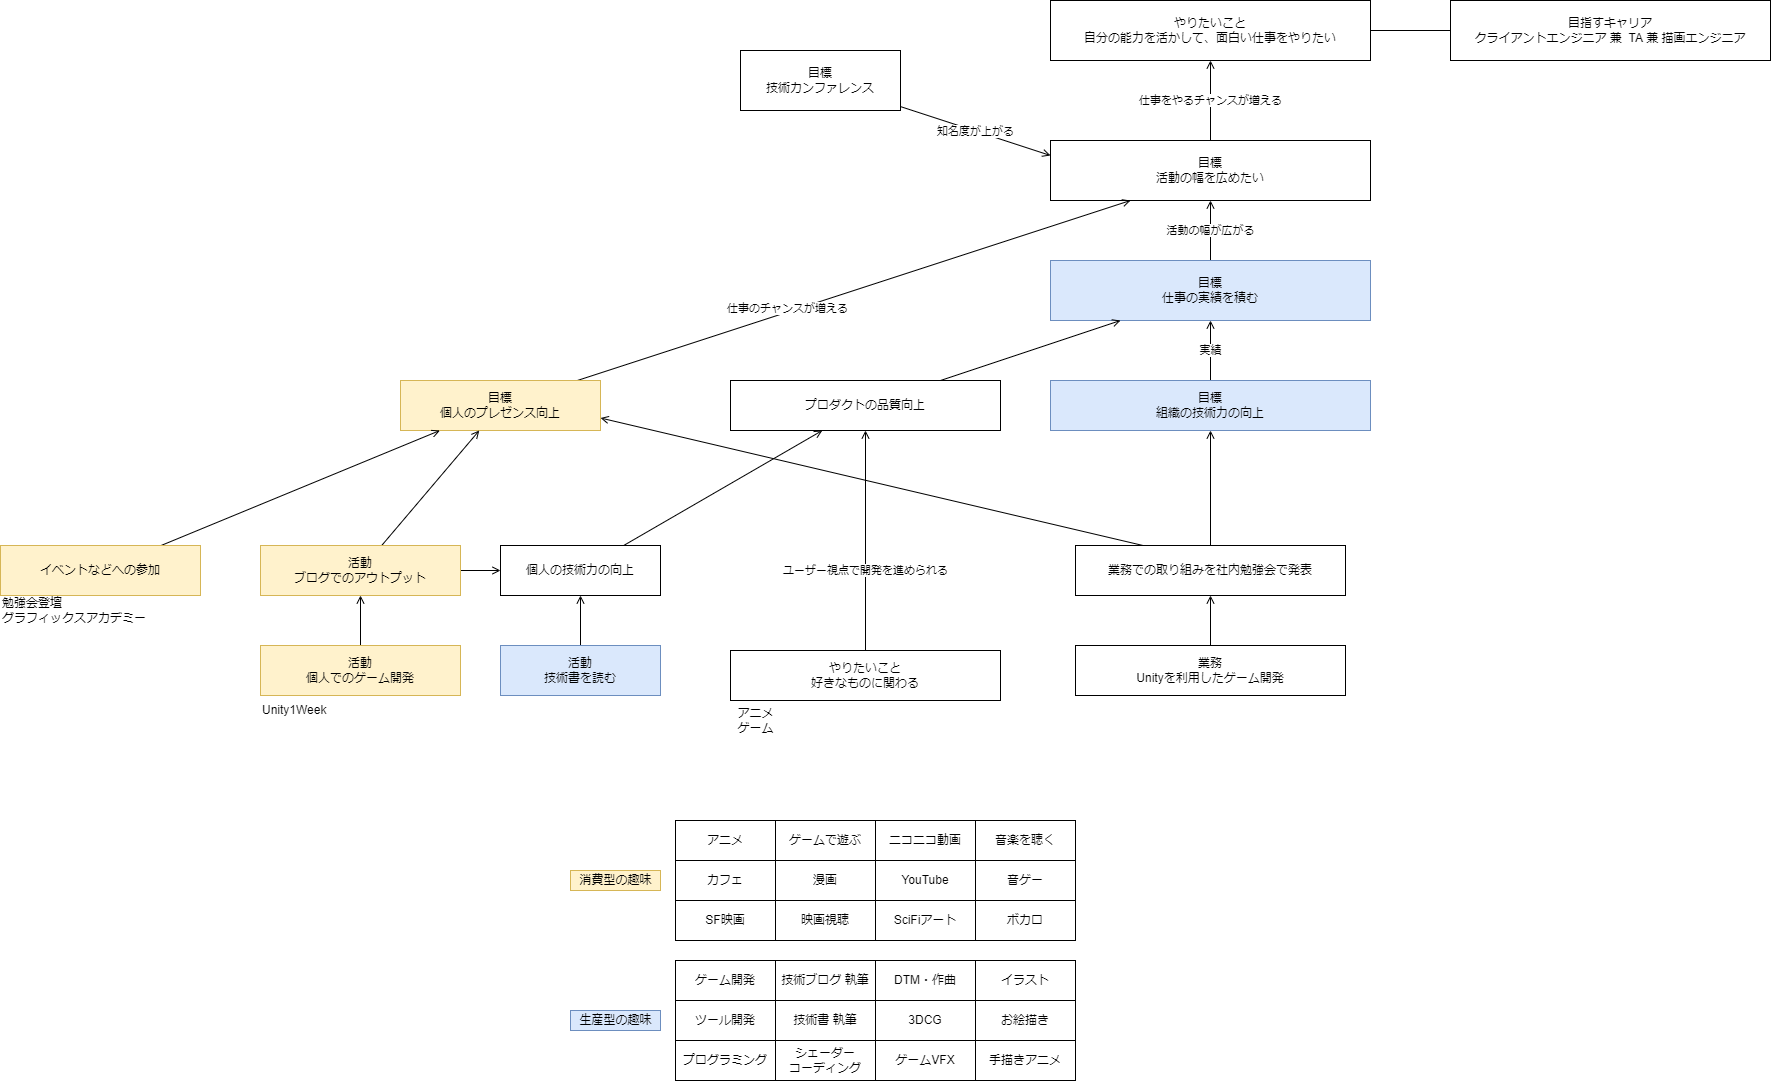

The diagram above was exported from draw.io. Its source (the exported page's mxGraphModel, read from the mxfile embedded in the PNG):
<mxGraphModel dx="2615" dy="781" grid="1" gridSize="10" guides="1" tooltips="1" connect="1" arrows="1" fold="1" page="0" pageScale="1" pageWidth="827" pageHeight="1169" math="0" shadow="0">
  <root>
    <mxCell id="0" />
    <mxCell id="1" parent="0" />
    <mxCell id="5" value="目指すキャリア&lt;br&gt;クライアントエンジニア 兼&amp;nbsp; TA 兼 描画エンジニア" style="rounded=0;whiteSpace=wrap;html=1;" parent="1" vertex="1">
      <mxGeometry x="640" y="60" width="320" height="60" as="geometry" />
    </mxCell>
    <mxCell id="10" style="edgeStyle=none;html=1;endArrow=none;endFill=0;" parent="1" source="6" target="5" edge="1">
      <mxGeometry relative="1" as="geometry" />
    </mxCell>
    <mxCell id="6" value="やりたいこと&lt;br&gt;自分の能力を活かして、面白い仕事をやりたい" style="rounded=0;whiteSpace=wrap;html=1;" parent="1" vertex="1">
      <mxGeometry x="240" y="60" width="320" height="60" as="geometry" />
    </mxCell>
    <mxCell id="11" value="仕事をやるチャンスが増える" style="edgeStyle=none;html=1;endArrow=open;endFill=0;startArrow=none;startFill=0;" parent="1" source="7" target="6" edge="1">
      <mxGeometry relative="1" as="geometry" />
    </mxCell>
    <mxCell id="7" value="目標&lt;br&gt;活動の幅を広めたい" style="rounded=0;whiteSpace=wrap;html=1;" parent="1" vertex="1">
      <mxGeometry x="240" y="200" width="320" height="60" as="geometry" />
    </mxCell>
    <mxCell id="14" value="知名度が上がる" style="edgeStyle=none;html=1;entryX=0;entryY=0.25;entryDx=0;entryDy=0;startArrow=none;startFill=0;endArrow=open;endFill=0;" parent="1" source="12" target="7" edge="1">
      <mxGeometry relative="1" as="geometry" />
    </mxCell>
    <mxCell id="12" value="目標&lt;br&gt;技術カンファレンス" style="rounded=0;whiteSpace=wrap;html=1;" parent="1" vertex="1">
      <mxGeometry x="-70" y="110" width="160" height="60" as="geometry" />
    </mxCell>
    <mxCell id="16" value="活動の幅が広がる" style="edgeStyle=none;html=1;startArrow=none;startFill=0;endArrow=open;endFill=0;" parent="1" source="15" target="7" edge="1">
      <mxGeometry relative="1" as="geometry" />
    </mxCell>
    <mxCell id="15" value="目標&lt;br&gt;仕事の実績を積む" style="rounded=0;whiteSpace=wrap;html=1;fillColor=#dae8fc;strokeColor=#6c8ebf;" parent="1" vertex="1">
      <mxGeometry x="240" y="320" width="320" height="60" as="geometry" />
    </mxCell>
    <mxCell id="36" style="edgeStyle=none;html=1;entryX=0.25;entryY=1;entryDx=0;entryDy=0;startArrow=none;startFill=0;endArrow=open;endFill=0;" parent="1" source="17" target="7" edge="1">
      <mxGeometry relative="1" as="geometry" />
    </mxCell>
    <mxCell id="91" value="仕事のチャンスが増える" style="edgeLabel;html=1;align=center;verticalAlign=middle;resizable=0;points=[];" parent="36" vertex="1" connectable="0">
      <mxGeometry x="-0.2352" y="4" relative="1" as="geometry">
        <mxPoint as="offset" />
      </mxGeometry>
    </mxCell>
    <mxCell id="17" value="目標&lt;br&gt;個人のプレゼンス向上" style="rounded=0;whiteSpace=wrap;html=1;fillColor=#fff2cc;strokeColor=#d6b656;" parent="1" vertex="1">
      <mxGeometry x="-410" y="440" width="200" height="50" as="geometry" />
    </mxCell>
    <mxCell id="20" style="edgeStyle=none;html=1;startArrow=none;startFill=0;endArrow=open;endFill=0;" parent="1" source="19" target="17" edge="1">
      <mxGeometry relative="1" as="geometry" />
    </mxCell>
    <mxCell id="25" style="edgeStyle=none;html=1;startArrow=none;startFill=0;endArrow=open;endFill=0;" parent="1" source="19" target="24" edge="1">
      <mxGeometry relative="1" as="geometry" />
    </mxCell>
    <mxCell id="19" value="活動&lt;br&gt;ブログでのアウトプット" style="rounded=0;whiteSpace=wrap;html=1;fillColor=#fff2cc;strokeColor=#d6b656;" parent="1" vertex="1">
      <mxGeometry x="-550" y="605" width="200" height="50" as="geometry" />
    </mxCell>
    <mxCell id="22" style="edgeStyle=none;html=1;startArrow=none;startFill=0;endArrow=open;endFill=0;" parent="1" source="21" target="19" edge="1">
      <mxGeometry relative="1" as="geometry" />
    </mxCell>
    <mxCell id="21" value="活動&lt;br&gt;個人でのゲーム開発" style="rounded=0;whiteSpace=wrap;html=1;fillColor=#fff2cc;strokeColor=#d6b656;" parent="1" vertex="1">
      <mxGeometry x="-550" y="705" width="200" height="50" as="geometry" />
    </mxCell>
    <mxCell id="26" style="edgeStyle=none;html=1;startArrow=none;startFill=0;endArrow=open;endFill=0;" parent="1" source="23" target="24" edge="1">
      <mxGeometry relative="1" as="geometry" />
    </mxCell>
    <mxCell id="23" value="活動&lt;br&gt;技術書を読む" style="rounded=0;whiteSpace=wrap;html=1;fillColor=#dae8fc;strokeColor=#6c8ebf;" parent="1" vertex="1">
      <mxGeometry x="-310" y="705" width="160" height="50" as="geometry" />
    </mxCell>
    <mxCell id="88" style="edgeStyle=none;html=1;startArrow=none;startFill=0;endArrow=open;endFill=0;" parent="1" source="24" target="40" edge="1">
      <mxGeometry relative="1" as="geometry" />
    </mxCell>
    <mxCell id="24" value="個人の技術力の向上" style="rounded=0;whiteSpace=wrap;html=1;" parent="1" vertex="1">
      <mxGeometry x="-310" y="605" width="160" height="50" as="geometry" />
    </mxCell>
    <mxCell id="28" value="実績" style="edgeStyle=none;html=1;startArrow=none;startFill=0;endArrow=open;endFill=0;" parent="1" source="27" target="15" edge="1">
      <mxGeometry relative="1" as="geometry" />
    </mxCell>
    <mxCell id="27" value="目標&lt;br&gt;組織の技術力の向上" style="rounded=0;whiteSpace=wrap;html=1;fillColor=#dae8fc;strokeColor=#6c8ebf;" parent="1" vertex="1">
      <mxGeometry x="240" y="440" width="320" height="50" as="geometry" />
    </mxCell>
    <mxCell id="34" value="" style="edgeStyle=none;html=1;startArrow=none;startFill=0;endArrow=open;endFill=0;" parent="1" source="33" target="27" edge="1">
      <mxGeometry relative="1" as="geometry" />
    </mxCell>
    <mxCell id="90" style="edgeStyle=none;html=1;entryX=1;entryY=0.75;entryDx=0;entryDy=0;startArrow=none;startFill=0;endArrow=open;endFill=0;exitX=0.25;exitY=0;exitDx=0;exitDy=0;" parent="1" source="33" target="17" edge="1">
      <mxGeometry relative="1" as="geometry" />
    </mxCell>
    <mxCell id="33" value="業務での取り組みを社内勉強会で発表" style="rounded=0;whiteSpace=wrap;html=1;" parent="1" vertex="1">
      <mxGeometry x="265" y="605" width="270" height="50" as="geometry" />
    </mxCell>
    <mxCell id="39" style="edgeStyle=none;html=1;startArrow=none;startFill=0;endArrow=open;endFill=0;" parent="1" source="38" target="33" edge="1">
      <mxGeometry relative="1" as="geometry" />
    </mxCell>
    <mxCell id="38" value="業務&lt;br&gt;Unityを利用したゲーム開発" style="rounded=0;whiteSpace=wrap;html=1;" parent="1" vertex="1">
      <mxGeometry x="265" y="705" width="270" height="50" as="geometry" />
    </mxCell>
    <mxCell id="41" style="edgeStyle=none;html=1;startArrow=none;startFill=0;endArrow=open;endFill=0;" parent="1" source="40" target="15" edge="1">
      <mxGeometry relative="1" as="geometry" />
    </mxCell>
    <mxCell id="40" value="プロダクトの品質向上" style="rounded=0;whiteSpace=wrap;html=1;" parent="1" vertex="1">
      <mxGeometry x="-80" y="440" width="270" height="50" as="geometry" />
    </mxCell>
    <mxCell id="45" value="ユーザー視点で開発を進められる" style="edgeStyle=none;html=1;startArrow=none;startFill=0;endArrow=open;endFill=0;entryX=0.5;entryY=1;entryDx=0;entryDy=0;" parent="1" source="44" target="40" edge="1">
      <mxGeometry x="-0.2727" relative="1" as="geometry">
        <mxPoint x="54.999999999999545" y="654.9999999999998" as="targetPoint" />
        <mxPoint as="offset" />
      </mxGeometry>
    </mxCell>
    <mxCell id="44" value="やりたいこと&lt;br&gt;好きなものに関わる" style="rounded=0;whiteSpace=wrap;html=1;" parent="1" vertex="1">
      <mxGeometry x="-80" y="710" width="270" height="50" as="geometry" />
    </mxCell>
    <mxCell id="46" value="アニメ" style="rounded=0;whiteSpace=wrap;html=1;" parent="1" vertex="1">
      <mxGeometry x="-135" y="880" width="100" height="40" as="geometry" />
    </mxCell>
    <mxCell id="47" value="ゲームで遊ぶ" style="rounded=0;whiteSpace=wrap;html=1;" parent="1" vertex="1">
      <mxGeometry x="-35" y="880" width="100" height="40" as="geometry" />
    </mxCell>
    <mxCell id="48" value="漫画" style="rounded=0;whiteSpace=wrap;html=1;" parent="1" vertex="1">
      <mxGeometry x="-35" y="920" width="100" height="40" as="geometry" />
    </mxCell>
    <mxCell id="49" value="映画視聴" style="rounded=0;whiteSpace=wrap;html=1;" parent="1" vertex="1">
      <mxGeometry x="-35" y="960" width="100" height="40" as="geometry" />
    </mxCell>
    <mxCell id="50" value="カフェ" style="rounded=0;whiteSpace=wrap;html=1;" parent="1" vertex="1">
      <mxGeometry x="-135" y="920" width="100" height="40" as="geometry" />
    </mxCell>
    <mxCell id="51" value="消費型の趣味" style="text;html=1;align=center;verticalAlign=middle;resizable=0;points=[];autosize=1;strokeColor=#d6b656;fillColor=#fff2cc;" parent="1" vertex="1">
      <mxGeometry x="-240" y="930" width="90" height="20" as="geometry" />
    </mxCell>
    <mxCell id="52" value="SF映画" style="rounded=0;whiteSpace=wrap;html=1;" parent="1" vertex="1">
      <mxGeometry x="-135" y="960" width="100" height="40" as="geometry" />
    </mxCell>
    <mxCell id="53" value="SciFiアート" style="rounded=0;whiteSpace=wrap;html=1;" parent="1" vertex="1">
      <mxGeometry x="65" y="960" width="100" height="40" as="geometry" />
    </mxCell>
    <mxCell id="54" value="YouTube" style="rounded=0;whiteSpace=wrap;html=1;" parent="1" vertex="1">
      <mxGeometry x="65" y="920" width="100" height="40" as="geometry" />
    </mxCell>
    <mxCell id="55" value="ニコニコ動画" style="rounded=0;whiteSpace=wrap;html=1;" parent="1" vertex="1">
      <mxGeometry x="65" y="880" width="100" height="40" as="geometry" />
    </mxCell>
    <mxCell id="56" value="ボカロ" style="rounded=0;whiteSpace=wrap;html=1;" parent="1" vertex="1">
      <mxGeometry x="165" y="960" width="100" height="40" as="geometry" />
    </mxCell>
    <mxCell id="57" value="音ゲー" style="rounded=0;whiteSpace=wrap;html=1;" parent="1" vertex="1">
      <mxGeometry x="165" y="920" width="100" height="40" as="geometry" />
    </mxCell>
    <mxCell id="58" value="音楽を聴く" style="rounded=0;whiteSpace=wrap;html=1;" parent="1" vertex="1">
      <mxGeometry x="165" y="880" width="100" height="40" as="geometry" />
    </mxCell>
    <mxCell id="73" value="ゲーム開発" style="rounded=0;whiteSpace=wrap;html=1;" parent="1" vertex="1">
      <mxGeometry x="-135" y="1020" width="100" height="40" as="geometry" />
    </mxCell>
    <mxCell id="74" value="生産型の趣味" style="text;html=1;align=center;verticalAlign=middle;resizable=0;points=[];autosize=1;strokeColor=#6c8ebf;fillColor=#dae8fc;" parent="1" vertex="1">
      <mxGeometry x="-240" y="1070" width="90" height="20" as="geometry" />
    </mxCell>
    <mxCell id="75" value="技術ブログ 執筆" style="rounded=0;whiteSpace=wrap;html=1;" parent="1" vertex="1">
      <mxGeometry x="-35" y="1020" width="100" height="40" as="geometry" />
    </mxCell>
    <mxCell id="76" value="技術書 執筆" style="rounded=0;whiteSpace=wrap;html=1;" parent="1" vertex="1">
      <mxGeometry x="-35" y="1060" width="100" height="40" as="geometry" />
    </mxCell>
    <mxCell id="78" value="ツール開発" style="rounded=0;whiteSpace=wrap;html=1;" parent="1" vertex="1">
      <mxGeometry x="-135" y="1060" width="100" height="40" as="geometry" />
    </mxCell>
    <mxCell id="79" value="DTM・作曲" style="rounded=0;whiteSpace=wrap;html=1;" parent="1" vertex="1">
      <mxGeometry x="65" y="1020" width="100" height="40" as="geometry" />
    </mxCell>
    <mxCell id="80" value="イラスト" style="rounded=0;whiteSpace=wrap;html=1;" parent="1" vertex="1">
      <mxGeometry x="165" y="1020" width="100" height="40" as="geometry" />
    </mxCell>
    <mxCell id="81" value="3DCG" style="rounded=0;whiteSpace=wrap;html=1;" parent="1" vertex="1">
      <mxGeometry x="65" y="1060" width="100" height="40" as="geometry" />
    </mxCell>
    <mxCell id="82" value="ゲームVFX" style="rounded=0;whiteSpace=wrap;html=1;" parent="1" vertex="1">
      <mxGeometry x="65" y="1100" width="100" height="40" as="geometry" />
    </mxCell>
    <mxCell id="84" value="プログラミング" style="rounded=0;whiteSpace=wrap;html=1;" parent="1" vertex="1">
      <mxGeometry x="-135" y="1100" width="100" height="40" as="geometry" />
    </mxCell>
    <mxCell id="85" value="シェーダー&lt;br&gt;コーディング" style="rounded=0;whiteSpace=wrap;html=1;" parent="1" vertex="1">
      <mxGeometry x="-35" y="1100" width="100" height="40" as="geometry" />
    </mxCell>
    <mxCell id="86" value="お絵描き" style="rounded=0;whiteSpace=wrap;html=1;" parent="1" vertex="1">
      <mxGeometry x="165" y="1060" width="100" height="40" as="geometry" />
    </mxCell>
    <mxCell id="87" value="手描きアニメ" style="rounded=0;whiteSpace=wrap;html=1;" parent="1" vertex="1">
      <mxGeometry x="165" y="1100" width="100" height="40" as="geometry" />
    </mxCell>
    <mxCell id="93" style="edgeStyle=none;html=1;startArrow=none;startFill=0;endArrow=open;endFill=0;" parent="1" source="92" target="17" edge="1">
      <mxGeometry relative="1" as="geometry" />
    </mxCell>
    <mxCell id="92" value="イベントなどへの参加" style="rounded=0;whiteSpace=wrap;html=1;fillColor=#fff2cc;strokeColor=#d6b656;" parent="1" vertex="1">
      <mxGeometry x="-810" y="605" width="200" height="50" as="geometry" />
    </mxCell>
    <mxCell id="94" value="勉強会登壇&lt;br&gt;グラフィックスアカデミー" style="text;html=1;align=left;verticalAlign=middle;resizable=0;points=[];autosize=1;strokeColor=none;fillColor=none;" parent="1" vertex="1">
      <mxGeometry x="-810" y="655" width="160" height="30" as="geometry" />
    </mxCell>
    <mxCell id="95" value="Unity1Week" style="text;html=1;align=left;verticalAlign=middle;resizable=0;points=[];autosize=1;strokeColor=none;fillColor=none;" parent="1" vertex="1">
      <mxGeometry x="-550" y="760" width="80" height="20" as="geometry" />
    </mxCell>
    <mxCell id="96" value="アニメ&lt;br&gt;ゲーム" style="text;html=1;align=center;verticalAlign=middle;resizable=0;points=[];autosize=1;strokeColor=none;fillColor=none;" parent="1" vertex="1">
      <mxGeometry x="-80" y="765" width="50" height="30" as="geometry" />
    </mxCell>
  </root>
</mxGraphModel>